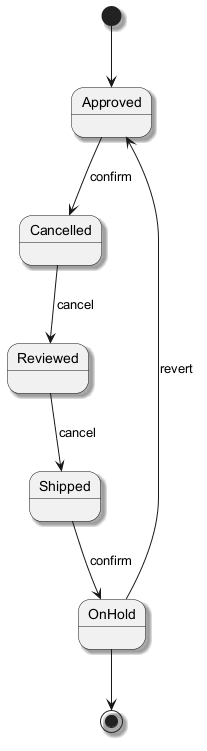

The diagram above was rendered by PlantUML. Its source (embedded in the PNG):
@startuml
skinparam shadowing true
[*] --> Approved
Approved --> Cancelled : confirm
Cancelled --> Reviewed : cancel
Reviewed --> Shipped : cancel
Shipped --> OnHold : confirm
OnHold --> Approved : revert
OnHold --> [*]
@enduml